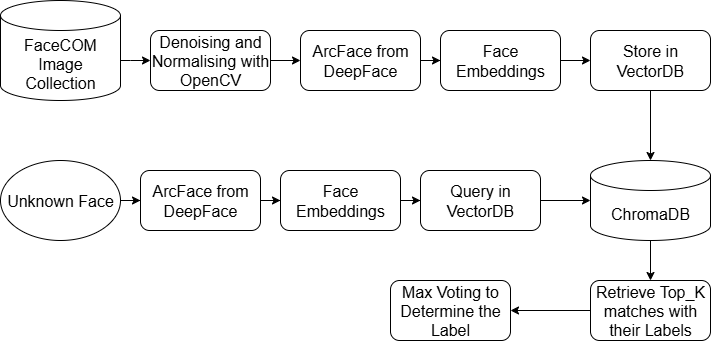

The diagram above was exported from draw.io. Its source (the exported page's mxGraphModel, read from the mxfile embedded in the PNG):
<mxGraphModel dx="1042" dy="574" grid="1" gridSize="10" guides="1" tooltips="1" connect="1" arrows="1" fold="1" page="1" pageScale="1" pageWidth="850" pageHeight="1100" math="0" shadow="0">
  <root>
    <mxCell id="0" />
    <mxCell id="1" parent="0" />
    <mxCell id="-6ulW0P4KlcySt7TyPy5-3" value="" style="edgeStyle=orthogonalEdgeStyle;rounded=0;orthogonalLoop=1;jettySize=auto;html=1;fontSize=16;" edge="1" parent="1" source="-6ulW0P4KlcySt7TyPy5-1" target="-6ulW0P4KlcySt7TyPy5-2">
      <mxGeometry relative="1" as="geometry">
        <Array as="points">
          <mxPoint x="230" y="90" />
          <mxPoint x="230" y="90" />
        </Array>
      </mxGeometry>
    </mxCell>
    <mxCell id="-6ulW0P4KlcySt7TyPy5-1" value="FaceCOM Image Collection" style="shape=cylinder3;whiteSpace=wrap;html=1;boundedLbl=1;backgroundOutline=1;size=15;fontSize=16;" vertex="1" parent="1">
      <mxGeometry x="100" y="30" width="120" height="100" as="geometry" />
    </mxCell>
    <mxCell id="-6ulW0P4KlcySt7TyPy5-5" value="" style="edgeStyle=orthogonalEdgeStyle;rounded=0;orthogonalLoop=1;jettySize=auto;html=1;fontSize=16;" edge="1" parent="1" source="-6ulW0P4KlcySt7TyPy5-2" target="-6ulW0P4KlcySt7TyPy5-4">
      <mxGeometry relative="1" as="geometry" />
    </mxCell>
    <mxCell id="-6ulW0P4KlcySt7TyPy5-2" value="Denoising and Normalising with OpenCV" style="rounded=1;whiteSpace=wrap;html=1;fontSize=16;" vertex="1" parent="1">
      <mxGeometry x="250" y="60" width="120" height="60" as="geometry" />
    </mxCell>
    <mxCell id="-6ulW0P4KlcySt7TyPy5-7" value="" style="edgeStyle=orthogonalEdgeStyle;rounded=0;orthogonalLoop=1;jettySize=auto;html=1;fontSize=16;" edge="1" parent="1" source="-6ulW0P4KlcySt7TyPy5-4" target="-6ulW0P4KlcySt7TyPy5-6">
      <mxGeometry relative="1" as="geometry" />
    </mxCell>
    <mxCell id="-6ulW0P4KlcySt7TyPy5-4" value="ArcFace from DeepFace" style="rounded=1;whiteSpace=wrap;html=1;fontSize=16;" vertex="1" parent="1">
      <mxGeometry x="400" y="60" width="120" height="60" as="geometry" />
    </mxCell>
    <mxCell id="-6ulW0P4KlcySt7TyPy5-9" value="" style="edgeStyle=orthogonalEdgeStyle;rounded=0;orthogonalLoop=1;jettySize=auto;html=1;fontSize=16;" edge="1" parent="1" source="-6ulW0P4KlcySt7TyPy5-6" target="-6ulW0P4KlcySt7TyPy5-8">
      <mxGeometry relative="1" as="geometry" />
    </mxCell>
    <mxCell id="-6ulW0P4KlcySt7TyPy5-6" value="Face Embeddings" style="rounded=1;whiteSpace=wrap;html=1;fontSize=16;" vertex="1" parent="1">
      <mxGeometry x="540" y="60" width="120" height="60" as="geometry" />
    </mxCell>
    <mxCell id="-6ulW0P4KlcySt7TyPy5-8" value="Store in VectorDB" style="rounded=1;whiteSpace=wrap;html=1;fontSize=16;" vertex="1" parent="1">
      <mxGeometry x="690" y="60" width="120" height="60" as="geometry" />
    </mxCell>
    <mxCell id="-6ulW0P4KlcySt7TyPy5-26" value="" style="edgeStyle=orthogonalEdgeStyle;rounded=0;orthogonalLoop=1;jettySize=auto;html=1;fontSize=16;" edge="1" parent="1" source="-6ulW0P4KlcySt7TyPy5-11" target="-6ulW0P4KlcySt7TyPy5-25">
      <mxGeometry relative="1" as="geometry" />
    </mxCell>
    <mxCell id="-6ulW0P4KlcySt7TyPy5-11" value="ChromaDB" style="shape=cylinder3;whiteSpace=wrap;html=1;boundedLbl=1;backgroundOutline=1;size=15;fontSize=16;" vertex="1" parent="1">
      <mxGeometry x="690" y="190" width="120" height="80" as="geometry" />
    </mxCell>
    <mxCell id="-6ulW0P4KlcySt7TyPy5-16" value="" style="edgeStyle=orthogonalEdgeStyle;rounded=0;orthogonalLoop=1;jettySize=auto;html=1;fontSize=16;" edge="1" parent="1" source="-6ulW0P4KlcySt7TyPy5-14" target="-6ulW0P4KlcySt7TyPy5-15">
      <mxGeometry relative="1" as="geometry" />
    </mxCell>
    <mxCell id="-6ulW0P4KlcySt7TyPy5-14" value="Unknown Face" style="ellipse;whiteSpace=wrap;html=1;fontSize=16;" vertex="1" parent="1">
      <mxGeometry x="100" y="190" width="120" height="80" as="geometry" />
    </mxCell>
    <mxCell id="-6ulW0P4KlcySt7TyPy5-19" value="" style="edgeStyle=orthogonalEdgeStyle;rounded=0;orthogonalLoop=1;jettySize=auto;html=1;fontSize=16;" edge="1" parent="1" source="-6ulW0P4KlcySt7TyPy5-15" target="-6ulW0P4KlcySt7TyPy5-18">
      <mxGeometry relative="1" as="geometry" />
    </mxCell>
    <mxCell id="-6ulW0P4KlcySt7TyPy5-15" value="ArcFace from DeepFace" style="rounded=1;whiteSpace=wrap;html=1;fontSize=16;" vertex="1" parent="1">
      <mxGeometry x="240" y="200" width="120" height="60" as="geometry" />
    </mxCell>
    <mxCell id="-6ulW0P4KlcySt7TyPy5-22" value="" style="edgeStyle=orthogonalEdgeStyle;rounded=0;orthogonalLoop=1;jettySize=auto;html=1;fontSize=16;" edge="1" parent="1" source="-6ulW0P4KlcySt7TyPy5-18" target="-6ulW0P4KlcySt7TyPy5-21">
      <mxGeometry relative="1" as="geometry" />
    </mxCell>
    <mxCell id="-6ulW0P4KlcySt7TyPy5-18" value="Face Embeddings" style="whiteSpace=wrap;html=1;rounded=1;fontSize=16;" vertex="1" parent="1">
      <mxGeometry x="380" y="200" width="120" height="60" as="geometry" />
    </mxCell>
    <mxCell id="-6ulW0P4KlcySt7TyPy5-20" style="edgeStyle=orthogonalEdgeStyle;rounded=0;orthogonalLoop=1;jettySize=auto;html=1;exitX=0.5;exitY=1;exitDx=0;exitDy=0;entryX=0.5;entryY=0;entryDx=0;entryDy=0;entryPerimeter=0;fontSize=16;" edge="1" parent="1" source="-6ulW0P4KlcySt7TyPy5-8" target="-6ulW0P4KlcySt7TyPy5-11">
      <mxGeometry relative="1" as="geometry" />
    </mxCell>
    <mxCell id="-6ulW0P4KlcySt7TyPy5-23" style="edgeStyle=orthogonalEdgeStyle;rounded=0;orthogonalLoop=1;jettySize=auto;html=1;exitX=1;exitY=0.5;exitDx=0;exitDy=0;fontSize=16;" edge="1" parent="1" source="-6ulW0P4KlcySt7TyPy5-21" target="-6ulW0P4KlcySt7TyPy5-11">
      <mxGeometry relative="1" as="geometry" />
    </mxCell>
    <mxCell id="-6ulW0P4KlcySt7TyPy5-21" value="Query in VectorDB" style="whiteSpace=wrap;html=1;rounded=1;fontSize=16;" vertex="1" parent="1">
      <mxGeometry x="520" y="200" width="120" height="60" as="geometry" />
    </mxCell>
    <mxCell id="-6ulW0P4KlcySt7TyPy5-28" value="" style="edgeStyle=orthogonalEdgeStyle;rounded=0;orthogonalLoop=1;jettySize=auto;html=1;fontSize=16;" edge="1" parent="1" source="-6ulW0P4KlcySt7TyPy5-25" target="-6ulW0P4KlcySt7TyPy5-27">
      <mxGeometry relative="1" as="geometry" />
    </mxCell>
    <mxCell id="-6ulW0P4KlcySt7TyPy5-25" value="Retrieve Top_K matches with their Labels" style="rounded=1;whiteSpace=wrap;html=1;fontSize=16;" vertex="1" parent="1">
      <mxGeometry x="690" y="310" width="120" height="60" as="geometry" />
    </mxCell>
    <mxCell id="-6ulW0P4KlcySt7TyPy5-27" value="Max Voting to Determine the Label" style="whiteSpace=wrap;html=1;rounded=1;fontSize=16;" vertex="1" parent="1">
      <mxGeometry x="490" y="310" width="120" height="60" as="geometry" />
    </mxCell>
  </root>
</mxGraphModel>